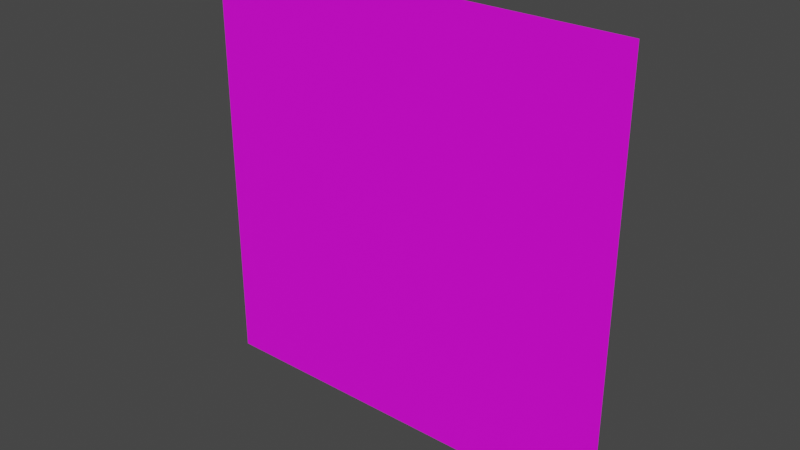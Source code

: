# Source: fake_gregolan_jr.blend  (saved by Blender 3.3.6; exported with 4.5.12 LTS)
import bpy
from mathutils import Matrix  # noqa: F401  (used for matrix-valued properties, if any)

bpy.ops.wm.read_factory_settings(use_empty=True)
scene = bpy.context.scene
scene.name = 'Scene'

# ---- collections
col_collection = bpy.data.collections.new('Collection'); scene.collection.children.link(col_collection)

# ---- images (referenced by path relative to the original .blend; pixels are not part of the script)
import os
ASSET_DIR = os.environ.get("B2B_ASSET_DIR", "")  # directory of the original .blend (textures are referenced by path, not embedded)
HERE = os.path.dirname(os.path.abspath(__file__))  # packed textures are extracted next to this script under _unpacked/

def load_image(name, relpath, width, height, colorspace="sRGB"):
    """Load a texture the original file referenced (path relative to the .blend, or extracted next to this script)."""
    p = next((c for c in (os.path.join(HERE, relpath), os.path.join(ASSET_DIR, relpath)) if relpath and os.path.exists(c)), "")
    if p:
        img = bpy.data.images.load(p, check_existing=True)
        img.name = name
    else:  # same state as the original file: an image datablock whose file is absent (Cycles renders it pink)
        img = bpy.data.images.new(name, width, height)
        img.source = "FILE"
        img.filepath = "//" + (relpath or name)
    img.colorspace_settings.name = colorspace
    return img
img_gregolan_jr = load_image('gregolan_jr', 'gregolan_jr.png', 1024, 1024, 'sRGB')

# ---- materials (node trees are filled in below, after node groups)
mat_material_001 = bpy.data.materials.new('Material.001')
mat_material_001.use_transparent_shadow = False

# ---- material node trees
mat_material_001.use_nodes = True; mat_material_001.node_tree.nodes.clear()
_N = mat_material_001.node_tree.nodes; _L = mat_material_001.node_tree.links
n0 = _N.new('ShaderNodeBsdfPrincipled'); n0.name = 'Principled BSDF'; n0.location = (10, 300)
n0.distribution = 'GGX'
n0.subsurface_method = 'RANDOM_WALK_SKIN'
n0.inputs[3].default_value = 1.45
n0.inputs[27].default_value = (0.0, 0.0, 0.0, 1.0)
n0.inputs[28].default_value = 1.0
n1 = _N.new('ShaderNodeOutputMaterial'); n1.name = 'Material Output'; n1.location = (300, 300)
n2 = _N.new('ShaderNodeTexImage'); n2.name = 'Image Texture'; n2.location = (-280, 280)
n2.image = img_gregolan_jr
_L.new(n0.outputs[0], n1.inputs[0])
_L.new(n2.outputs[0], n0.inputs[0])
n1.is_active_output = True

# ---- world
world_world = bpy.data.worlds.new('World'); scene.world = world_world
world_world.use_nodes = True; world_world.node_tree.nodes.clear()
_N = world_world.node_tree.nodes; _L = world_world.node_tree.links
n0 = _N.new('ShaderNodeOutputWorld'); n0.name = 'World Output'; n0.location = (300, 300)
n1 = _N.new('ShaderNodeBackground'); n1.name = 'Background'; n1.location = (10, 300)
n1.inputs[0].default_value = (0.05088, 0.05088, 0.05088, 1.0)
_L.new(n1.outputs[0], n0.inputs[0])
n0.is_active_output = True
world_world.color = (0.05088, 0.05088, 0.05088)
world_world.use_sun_shadow = False
world_world.sun_shadow_jitter_overblur = 0.0

# ---- meshes
me_plane = bpy.data.meshes.new('Plane')
me_plane.from_pydata([(-1.0, -1.0, 0.0), (1.0, -1.0, 0.0), (-1.0, 1.0, 0.0), (1.0, 1.0, 0.0)], [], [(0, 1, 3, 2)])
_uv = me_plane.uv_layers.new(name='UVMap')
_uv.uv.foreach_set('vector', [0.0, 0.0, 1.0, 0.0, 1.0, 1.0, 0.0, 1.0])
me_plane.materials.append(mat_material_001)
me_plane.update()

# ---- objects
ob_plane = bpy.data.objects.new('Plane', me_plane)

# ---- transforms, parenting, visibility, modifiers, constraints
ob_plane.location = (0.0, 0.0, 0.0)
ob_plane.rotation_euler = (-1.571, 1.571, 0.0)

# ---- collection membership
col_collection.objects.link(ob_plane)

# ---- scene / render settings (as saved in the file)
scene.frame_start = 1; scene.frame_end = 250; scene.frame_set(0)
scene.render.engine = 'BLENDER_EEVEE_NEXT'
scene.cycles.sampling_pattern = 'TABULATED_SOBOL'
scene.cycles.use_light_tree = False
scene.view_settings.view_transform = 'Filmic'
bpy.context.view_layer.update()

# ---- added for rendering (the .blend has no active camera and no usable light): camera, sun
cam_auto = bpy.data.cameras.new('AutoCamera')
cam_auto.lens = 50.0
cam_auto.sensor_width = 36.0
cam_auto.clip_end = 1000.0
ob_auto_camera = bpy.data.objects.new('AutoCamera', cam_auto)
scene.collection.objects.link(ob_auto_camera)
ob_auto_camera.location = (2.61693, -3.14032, 2.09354)
ob_auto_camera.rotation_euler = (1.09748, -7.21219e-08, 0.694738)
scene.camera = ob_auto_camera
light_auto_sun = bpy.data.lights.new('AutoSun', 'SUN')
light_auto_sun.energy = 3.0
light_auto_sun.angle = 0.0523599
ob_auto_sun = bpy.data.objects.new('AutoSun', light_auto_sun)
scene.collection.objects.link(ob_auto_sun)
ob_auto_sun.rotation_euler = (0.872665, 0.174533, 0.523599)
bpy.context.view_layer.update()
